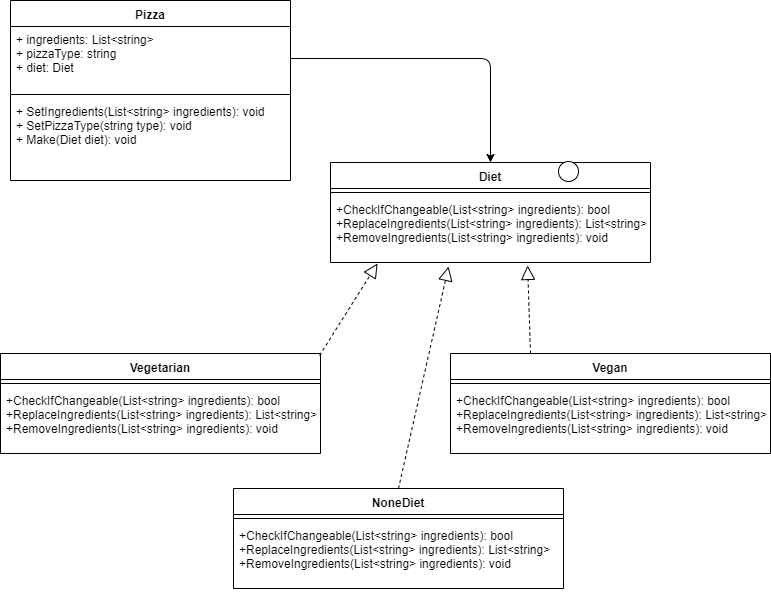

The diagram above was exported from draw.io. Its source (the exported page's mxGraphModel, read from the mxfile embedded in the PNG):
<mxGraphModel dx="1182" dy="715" grid="1" gridSize="10" guides="1" tooltips="1" connect="1" arrows="1" fold="1" page="1" pageScale="1" pageWidth="827" pageHeight="1169" math="0" shadow="0">
  <root>
    <mxCell id="0" />
    <mxCell id="1" parent="0" />
    <mxCell id="WJiavjVWi5YrfynynHwX-1" value="Pizza" style="swimlane;fontStyle=1;align=center;verticalAlign=top;childLayout=stackLayout;horizontal=1;startSize=26;horizontalStack=0;resizeParent=1;resizeParentMax=0;resizeLast=0;collapsible=1;marginBottom=0;" parent="1" vertex="1">
      <mxGeometry x="40" y="79" width="280" height="180" as="geometry" />
    </mxCell>
    <mxCell id="WJiavjVWi5YrfynynHwX-2" value="+ ingredients: List&lt;string&gt;&#10;+ pizzaType: string&#10;+ diet: Diet" style="text;strokeColor=none;fillColor=none;align=left;verticalAlign=top;spacingLeft=4;spacingRight=4;overflow=hidden;rotatable=0;points=[[0,0.5],[1,0.5]];portConstraint=eastwest;" parent="WJiavjVWi5YrfynynHwX-1" vertex="1">
      <mxGeometry y="26" width="280" height="64" as="geometry" />
    </mxCell>
    <mxCell id="WJiavjVWi5YrfynynHwX-3" value="" style="line;strokeWidth=1;fillColor=none;align=left;verticalAlign=middle;spacingTop=-1;spacingLeft=3;spacingRight=3;rotatable=0;labelPosition=right;points=[];portConstraint=eastwest;" parent="WJiavjVWi5YrfynynHwX-1" vertex="1">
      <mxGeometry y="90" width="280" height="8" as="geometry" />
    </mxCell>
    <mxCell id="WJiavjVWi5YrfynynHwX-4" value="+ SetIngredients(List&lt;string&gt; ingredients): void&#10;+ SetPizzaType(string type): void&#10;+ Make(Diet diet): void" style="text;strokeColor=none;fillColor=none;align=left;verticalAlign=top;spacingLeft=4;spacingRight=4;overflow=hidden;rotatable=0;points=[[0,0.5],[1,0.5]];portConstraint=eastwest;" parent="WJiavjVWi5YrfynynHwX-1" vertex="1">
      <mxGeometry y="98" width="280" height="82" as="geometry" />
    </mxCell>
    <mxCell id="WJiavjVWi5YrfynynHwX-5" value="Diet" style="swimlane;fontStyle=1;align=center;verticalAlign=top;childLayout=stackLayout;horizontal=1;startSize=26;horizontalStack=0;resizeParent=1;resizeParentMax=0;resizeLast=0;collapsible=1;marginBottom=0;" parent="1" vertex="1">
      <mxGeometry x="360" y="241" width="320" height="100" as="geometry" />
    </mxCell>
    <mxCell id="WJiavjVWi5YrfynynHwX-6" value="" style="line;strokeWidth=1;fillColor=none;align=left;verticalAlign=middle;spacingTop=-1;spacingLeft=3;spacingRight=3;rotatable=0;labelPosition=right;points=[];portConstraint=eastwest;" parent="WJiavjVWi5YrfynynHwX-5" vertex="1">
      <mxGeometry y="26" width="320" height="8" as="geometry" />
    </mxCell>
    <mxCell id="WJiavjVWi5YrfynynHwX-7" value="+CheckIfChangeable(List&lt;string&gt; ingredients): bool&#10;+ReplaceIngredients(List&lt;string&gt; ingredients): List&lt;string&gt;&#10;+RemoveIngredients(List&lt;string&gt; ingredients): void" style="text;strokeColor=none;fillColor=none;align=left;verticalAlign=top;spacingLeft=4;spacingRight=4;overflow=hidden;rotatable=0;points=[[0,0.5],[1,0.5]];portConstraint=eastwest;" parent="WJiavjVWi5YrfynynHwX-5" vertex="1">
      <mxGeometry y="34" width="320" height="66" as="geometry" />
    </mxCell>
    <mxCell id="WJiavjVWi5YrfynynHwX-8" value="" style="ellipse;whiteSpace=wrap;html=1;aspect=fixed;verticalAlign=top;" parent="1" vertex="1">
      <mxGeometry x="588" y="240" width="20" height="20" as="geometry" />
    </mxCell>
    <mxCell id="WJiavjVWi5YrfynynHwX-9" value="" style="endArrow=classic;html=1;entryX=0.5;entryY=0;entryDx=0;entryDy=0;exitX=1;exitY=0.5;exitDx=0;exitDy=0;" parent="1" source="WJiavjVWi5YrfynynHwX-2" target="WJiavjVWi5YrfynynHwX-5" edge="1">
      <mxGeometry width="50" height="50" relative="1" as="geometry">
        <mxPoint x="40" y="410" as="sourcePoint" />
        <mxPoint x="90" y="360" as="targetPoint" />
        <Array as="points">
          <mxPoint x="520" y="137" />
        </Array>
      </mxGeometry>
    </mxCell>
    <mxCell id="WJiavjVWi5YrfynynHwX-10" value="Vegetarian" style="swimlane;fontStyle=1;align=center;verticalAlign=top;childLayout=stackLayout;horizontal=1;startSize=26;horizontalStack=0;resizeParent=1;resizeParentMax=0;resizeLast=0;collapsible=1;marginBottom=0;" parent="1" vertex="1">
      <mxGeometry x="30" y="432" width="320" height="100" as="geometry" />
    </mxCell>
    <mxCell id="WJiavjVWi5YrfynynHwX-11" value="" style="line;strokeWidth=1;fillColor=none;align=left;verticalAlign=middle;spacingTop=-1;spacingLeft=3;spacingRight=3;rotatable=0;labelPosition=right;points=[];portConstraint=eastwest;" parent="WJiavjVWi5YrfynynHwX-10" vertex="1">
      <mxGeometry y="26" width="320" height="8" as="geometry" />
    </mxCell>
    <mxCell id="WJiavjVWi5YrfynynHwX-12" value="+CheckIfChangeable(List&lt;string&gt; ingredients): bool&#10;+ReplaceIngredients(List&lt;string&gt; ingredients): List&lt;string&gt;&#10;+RemoveIngredients(List&lt;string&gt; ingredients): void" style="text;strokeColor=none;fillColor=none;align=left;verticalAlign=top;spacingLeft=4;spacingRight=4;overflow=hidden;rotatable=0;points=[[0,0.5],[1,0.5]];portConstraint=eastwest;" parent="WJiavjVWi5YrfynynHwX-10" vertex="1">
      <mxGeometry y="34" width="320" height="66" as="geometry" />
    </mxCell>
    <mxCell id="WJiavjVWi5YrfynynHwX-13" value="" style="endArrow=block;dashed=1;endFill=0;endSize=12;html=1;exitX=0.997;exitY=0.02;exitDx=0;exitDy=0;exitPerimeter=0;entryX=0.147;entryY=1.015;entryDx=0;entryDy=0;entryPerimeter=0;" parent="1" source="WJiavjVWi5YrfynynHwX-10" target="WJiavjVWi5YrfynynHwX-7" edge="1">
      <mxGeometry width="160" relative="1" as="geometry">
        <mxPoint x="248" y="438" as="sourcePoint" />
        <mxPoint x="327" y="370" as="targetPoint" />
      </mxGeometry>
    </mxCell>
    <mxCell id="WJiavjVWi5YrfynynHwX-14" value="Vegan&#10;" style="swimlane;fontStyle=1;align=center;verticalAlign=top;childLayout=stackLayout;horizontal=1;startSize=26;horizontalStack=0;resizeParent=1;resizeParentMax=0;resizeLast=0;collapsible=1;marginBottom=0;" parent="1" vertex="1">
      <mxGeometry x="480" y="432" width="320" height="100" as="geometry" />
    </mxCell>
    <mxCell id="WJiavjVWi5YrfynynHwX-15" value="" style="line;strokeWidth=1;fillColor=none;align=left;verticalAlign=middle;spacingTop=-1;spacingLeft=3;spacingRight=3;rotatable=0;labelPosition=right;points=[];portConstraint=eastwest;" parent="WJiavjVWi5YrfynynHwX-14" vertex="1">
      <mxGeometry y="26" width="320" height="8" as="geometry" />
    </mxCell>
    <mxCell id="WJiavjVWi5YrfynynHwX-16" value="+CheckIfChangeable(List&lt;string&gt; ingredients): bool&#10;+ReplaceIngredients(List&lt;string&gt; ingredients): List&lt;string&gt;&#10;+RemoveIngredients(List&lt;string&gt; ingredients): void" style="text;strokeColor=none;fillColor=none;align=left;verticalAlign=top;spacingLeft=4;spacingRight=4;overflow=hidden;rotatable=0;points=[[0,0.5],[1,0.5]];portConstraint=eastwest;" parent="WJiavjVWi5YrfynynHwX-14" vertex="1">
      <mxGeometry y="34" width="320" height="66" as="geometry" />
    </mxCell>
    <mxCell id="WJiavjVWi5YrfynynHwX-17" value="" style="endArrow=block;dashed=1;endFill=0;endSize=12;html=1;entryX=0.616;entryY=1.045;entryDx=0;entryDy=0;exitX=0.25;exitY=0;exitDx=0;exitDy=0;entryPerimeter=0;" parent="1" source="WJiavjVWi5YrfynynHwX-14" target="WJiavjVWi5YrfynynHwX-7" edge="1">
      <mxGeometry width="160" relative="1" as="geometry">
        <mxPoint x="128" y="458" as="sourcePoint" />
        <mxPoint x="536.8800000000001" y="371.97" as="targetPoint" />
      </mxGeometry>
    </mxCell>
    <mxCell id="WJiavjVWi5YrfynynHwX-18" value="NoneDiet" style="swimlane;fontStyle=1;align=center;verticalAlign=top;childLayout=stackLayout;horizontal=1;startSize=26;horizontalStack=0;resizeParent=1;resizeParentMax=0;resizeLast=0;collapsible=1;marginBottom=0;" parent="1" vertex="1">
      <mxGeometry x="263" y="567" width="330" height="100" as="geometry" />
    </mxCell>
    <mxCell id="WJiavjVWi5YrfynynHwX-19" value="" style="line;strokeWidth=1;fillColor=none;align=left;verticalAlign=middle;spacingTop=-1;spacingLeft=3;spacingRight=3;rotatable=0;labelPosition=right;points=[];portConstraint=eastwest;" parent="WJiavjVWi5YrfynynHwX-18" vertex="1">
      <mxGeometry y="26" width="330" height="8" as="geometry" />
    </mxCell>
    <mxCell id="WJiavjVWi5YrfynynHwX-20" value="+CheckIfChangeable(List&lt;string&gt; ingredients): bool&#10;+ReplaceIngredients(List&lt;string&gt; ingredients): List&lt;string&gt;&#10;+RemoveIngredients(List&lt;string&gt; ingredients): void" style="text;strokeColor=none;fillColor=none;align=left;verticalAlign=top;spacingLeft=4;spacingRight=4;overflow=hidden;rotatable=0;points=[[0,0.5],[1,0.5]];portConstraint=eastwest;" parent="WJiavjVWi5YrfynynHwX-18" vertex="1">
      <mxGeometry y="34" width="330" height="66" as="geometry" />
    </mxCell>
    <mxCell id="WJiavjVWi5YrfynynHwX-21" value="" style="endArrow=block;dashed=1;endFill=0;endSize=12;html=1;exitX=0.5;exitY=0;exitDx=0;exitDy=0;entryX=0.369;entryY=1.061;entryDx=0;entryDy=0;entryPerimeter=0;" parent="1" source="WJiavjVWi5YrfynynHwX-18" target="WJiavjVWi5YrfynynHwX-7" edge="1">
      <mxGeometry width="160" relative="1" as="geometry">
        <mxPoint x="297.0999999999999" y="477" as="sourcePoint" />
        <mxPoint x="425" y="371" as="targetPoint" />
      </mxGeometry>
    </mxCell>
  </root>
</mxGraphModel>